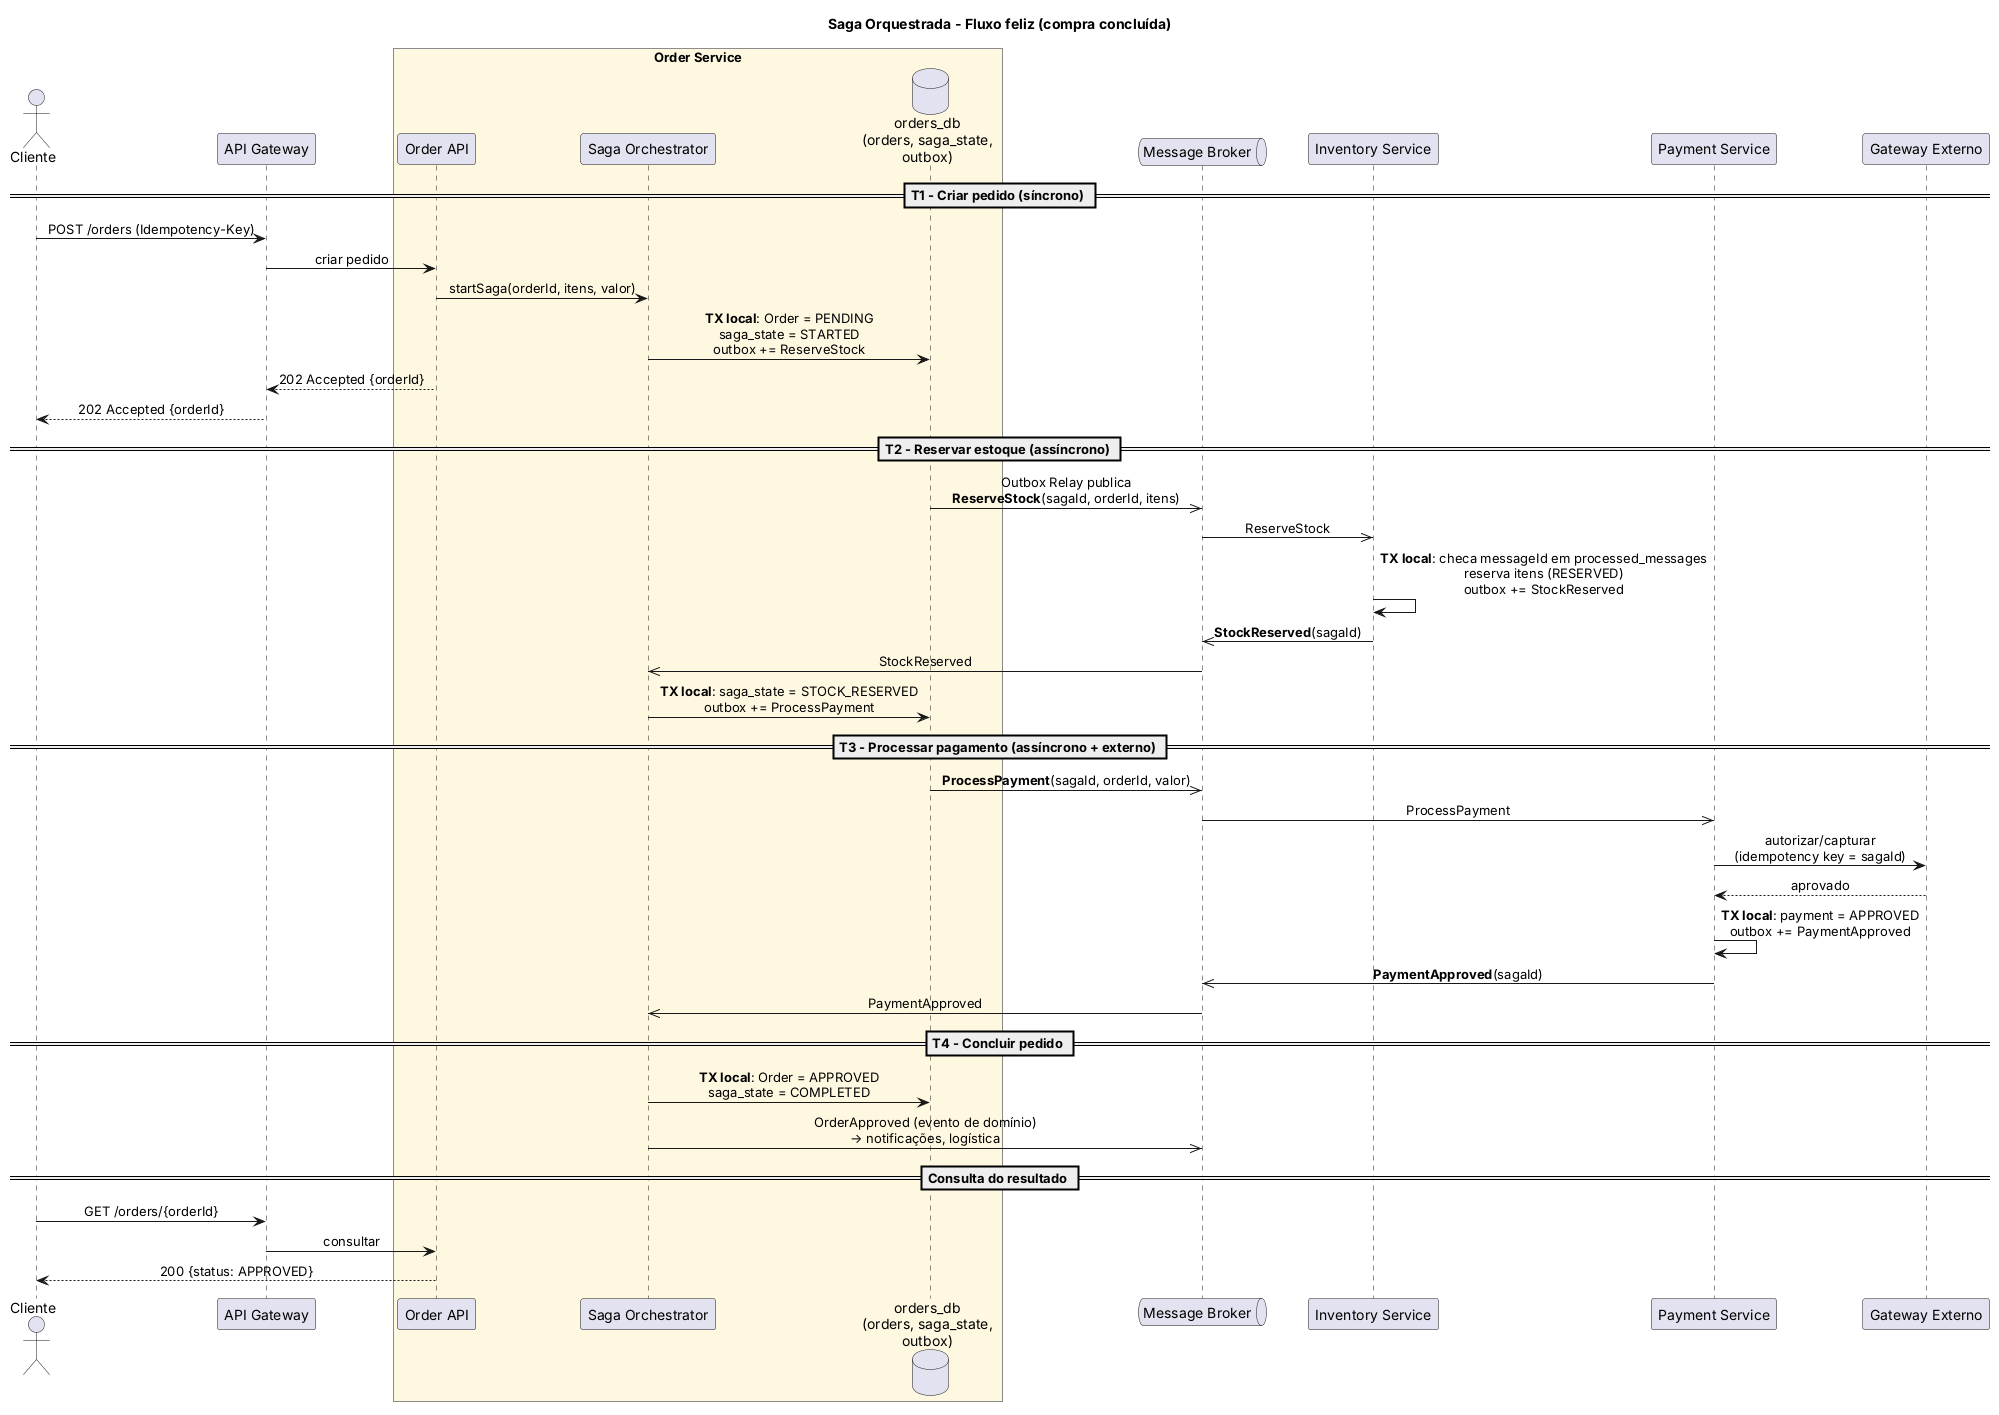

The diagram above was rendered by PlantUML. Its source (embedded in the PNG):
@startuml sequence-success-flow
title Saga Orquestrada - Fluxo feliz (compra concluída)

skinparam shadowing false
skinparam defaultFontName Helvetica
skinparam sequenceMessageAlign center
skinparam BoxPadding 10

actor Cliente
participant "API Gateway" as GW
box "Order Service" #FFF8E1
  participant "Order API" as API
  participant "Saga Orchestrator" as ORC
  database "orders_db\n(orders, saga_state,\noutbox)" as ODB
end box
queue "Message Broker" as BUS
participant "Inventory Service" as INV
participant "Payment Service" as PAY
participant "Gateway Externo" as EXT

== T1 - Criar pedido (síncrono) ==
Cliente -> GW : POST /orders (Idempotency-Key)
GW -> API : criar pedido
API -> ORC : startSaga(orderId, itens, valor)
ORC -> ODB : **TX local**: Order = PENDING\nsaga_state = STARTED\noutbox += ReserveStock
API --> GW : 202 Accepted {orderId}
GW --> Cliente : 202 Accepted {orderId}

== T2 - Reservar estoque (assíncrono) ==
ODB ->> BUS : Outbox Relay publica\n**ReserveStock**(sagaId, orderId, itens)
BUS ->> INV : ReserveStock
INV -> INV : **TX local**: checa messageId em processed_messages\nreserva itens (RESERVED)\noutbox += StockReserved
INV ->> BUS : **StockReserved**(sagaId)
BUS ->> ORC : StockReserved
ORC -> ODB : **TX local**: saga_state = STOCK_RESERVED\noutbox += ProcessPayment

== T3 - Processar pagamento (assíncrono + externo) ==
ODB ->> BUS : **ProcessPayment**(sagaId, orderId, valor)
BUS ->> PAY : ProcessPayment
PAY -> EXT : autorizar/capturar\n(idempotency key = sagaId)
EXT --> PAY : aprovado
PAY -> PAY : **TX local**: payment = APPROVED\noutbox += PaymentApproved
PAY ->> BUS : **PaymentApproved**(sagaId)
BUS ->> ORC : PaymentApproved

== T4 - Concluir pedido ==
ORC -> ODB : **TX local**: Order = APPROVED\nsaga_state = COMPLETED
ORC ->> BUS : OrderApproved (evento de domínio)\n→ notificações, logística

== Consulta do resultado ==
Cliente -> GW : GET /orders/{orderId}
GW -> API : consultar
API --> Cliente : 200 {status: APPROVED}

@enduml